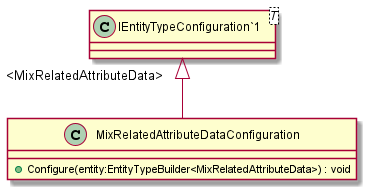

The diagram above was rendered by PlantUML. Its source (embedded in the PNG):
@startuml
class MixRelatedAttributeDataConfiguration {
    + Configure(entity:EntityTypeBuilder<MixRelatedAttributeData>) : void
}
class "IEntityTypeConfiguration`1"<T> {
}
"IEntityTypeConfiguration`1" "<MixRelatedAttributeData>" <|-- MixRelatedAttributeDataConfiguration
@enduml